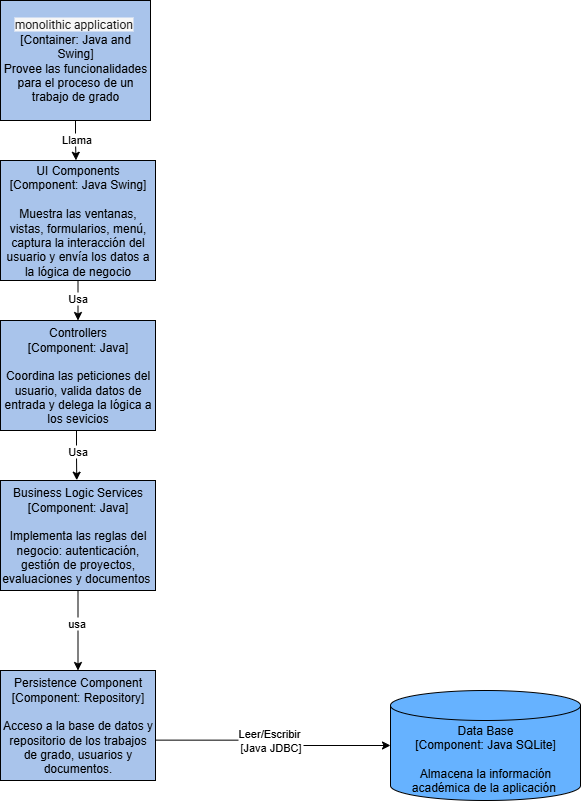

The diagram above was exported from draw.io. Its source (the exported page's mxGraphModel, read from the mxfile embedded in the PNG):
<mxGraphModel dx="1453" dy="718" grid="1" gridSize="10" guides="1" tooltips="1" connect="1" arrows="1" fold="1" page="1" pageScale="1" pageWidth="827" pageHeight="1169" math="0" shadow="0">
  <root>
    <mxCell id="0" />
    <mxCell id="1" parent="0" />
    <mxCell id="YoFImg8qx4ymV6bu2vqc-17" style="edgeStyle=orthogonalEdgeStyle;rounded=0;orthogonalLoop=1;jettySize=auto;html=1;entryX=0.487;entryY=-0.002;entryDx=0;entryDy=0;entryPerimeter=0;" parent="1" source="zA_qpYTIuud30cYkLV6w-1" target="YoFImg8qx4ymV6bu2vqc-1" edge="1">
      <mxGeometry relative="1" as="geometry" />
    </mxCell>
    <mxCell id="YoFImg8qx4ymV6bu2vqc-22" value="Llama" style="edgeLabel;html=1;align=center;verticalAlign=middle;resizable=0;points=[];" parent="YoFImg8qx4ymV6bu2vqc-17" connectable="0" vertex="1">
      <mxGeometry x="-0.0685" relative="1" as="geometry">
        <mxPoint as="offset" />
      </mxGeometry>
    </mxCell>
    <mxCell id="zA_qpYTIuud30cYkLV6w-1" value="&lt;font style=&quot;font-size: 12px;&quot;&gt;&lt;span style=&quot;color: rgb(17, 17, 17); font-family: Roboto, sans-serif; text-align: start; white-space-collapse: preserve; background-color: rgb(247, 247, 247);&quot;&gt;&lt;font style=&quot;&quot;&gt;monolithic application&lt;/font&gt;&lt;/span&gt;&amp;nbsp;&lt;/font&gt;&lt;div&gt;[Container: Java and Swing]&lt;/div&gt;&lt;div&gt;Provee las funcionalidades para el proceso de un trabajo de grado&lt;/div&gt;" style="rounded=0;whiteSpace=wrap;html=1;fillColor=#A9C4EB;" parent="1" vertex="1">
      <mxGeometry x="320" y="640" width="150" height="120" as="geometry" />
    </mxCell>
    <mxCell id="YoFImg8qx4ymV6bu2vqc-18" style="edgeStyle=orthogonalEdgeStyle;rounded=0;orthogonalLoop=1;jettySize=auto;html=1;" parent="1" source="YoFImg8qx4ymV6bu2vqc-1" target="YoFImg8qx4ymV6bu2vqc-9" edge="1">
      <mxGeometry relative="1" as="geometry" />
    </mxCell>
    <mxCell id="YoFImg8qx4ymV6bu2vqc-21" value="Usa" style="edgeLabel;html=1;align=center;verticalAlign=middle;resizable=0;points=[];" parent="YoFImg8qx4ymV6bu2vqc-18" connectable="0" vertex="1">
      <mxGeometry x="-0.1553" y="-1" relative="1" as="geometry">
        <mxPoint as="offset" />
      </mxGeometry>
    </mxCell>
    <mxCell id="YoFImg8qx4ymV6bu2vqc-1" value="UI Components&lt;div&gt;[Component: Java Swing]&lt;/div&gt;&lt;div&gt;&lt;br&gt;&lt;/div&gt;&lt;div&gt;Muestra las ventanas, vistas, formularios, menú, captura la interacción del usuario y envía los datos a la lógica de negocio&lt;/div&gt;" style="rounded=0;whiteSpace=wrap;html=1;fillColor=#A9C4EB;" parent="1" vertex="1">
      <mxGeometry x="320" y="800" width="155" height="120" as="geometry" />
    </mxCell>
    <mxCell id="YoFImg8qx4ymV6bu2vqc-9" value="Controllers&lt;br&gt;&lt;div&gt;[Component: Java]&lt;/div&gt;&lt;div&gt;&lt;br&gt;&lt;/div&gt;&lt;div&gt;Coordina las peticiones del usuario, valida datos de entrada y delega la lógica a los sevicios&lt;/div&gt;" style="rounded=0;whiteSpace=wrap;html=1;fillColor=#A9C4EB;" parent="1" vertex="1">
      <mxGeometry x="320" y="960" width="155" height="110" as="geometry" />
    </mxCell>
    <mxCell id="xnLaqaUs8sk8vL6Zo54_-2" style="edgeStyle=orthogonalEdgeStyle;rounded=0;orthogonalLoop=1;jettySize=auto;html=1;entryX=0.5;entryY=0;entryDx=0;entryDy=0;" edge="1" parent="1" source="YoFImg8qx4ymV6bu2vqc-10" target="xnLaqaUs8sk8vL6Zo54_-1">
      <mxGeometry relative="1" as="geometry" />
    </mxCell>
    <mxCell id="xnLaqaUs8sk8vL6Zo54_-3" value="usa" style="edgeLabel;html=1;align=center;verticalAlign=middle;resizable=0;points=[];" vertex="1" connectable="0" parent="xnLaqaUs8sk8vL6Zo54_-2">
      <mxGeometry x="-0.1929" y="-2" relative="1" as="geometry">
        <mxPoint as="offset" />
      </mxGeometry>
    </mxCell>
    <mxCell id="YoFImg8qx4ymV6bu2vqc-10" value="Business Logic Services&lt;div&gt;[Component: Java]&lt;/div&gt;&lt;div&gt;&lt;br&gt;&lt;/div&gt;&lt;div&gt;Implementa las reglas del negocio: autenticación, gestión de proyectos, evaluaciones y documentos&amp;nbsp;&lt;/div&gt;" style="rounded=0;whiteSpace=wrap;html=1;fillColor=#A9C4EB;" parent="1" vertex="1">
      <mxGeometry x="320" y="1120" width="155" height="110" as="geometry" />
    </mxCell>
    <mxCell id="YoFImg8qx4ymV6bu2vqc-11" value="Data Base&lt;div&gt;[Component: Java SQLite]&lt;/div&gt;&lt;div&gt;&lt;br&gt;Almacena la información académica de la aplicación&amp;nbsp;&lt;/div&gt;" style="shape=cylinder3;whiteSpace=wrap;html=1;boundedLbl=1;backgroundOutline=1;size=15;fillColor=#66B2FF;" parent="1" vertex="1">
      <mxGeometry x="710" y="1330" width="190" height="110" as="geometry" />
    </mxCell>
    <mxCell id="YoFImg8qx4ymV6bu2vqc-12" style="edgeStyle=orthogonalEdgeStyle;rounded=0;orthogonalLoop=1;jettySize=auto;html=1;entryX=0;entryY=0.5;entryDx=0;entryDy=0;entryPerimeter=0;exitX=1.002;exitY=0.633;exitDx=0;exitDy=0;exitPerimeter=0;" parent="1" source="xnLaqaUs8sk8vL6Zo54_-1" target="YoFImg8qx4ymV6bu2vqc-11" edge="1">
      <mxGeometry relative="1" as="geometry">
        <mxPoint x="640" y="1175" as="targetPoint" />
        <Array as="points" />
        <mxPoint x="480" y="1380" as="sourcePoint" />
      </mxGeometry>
    </mxCell>
    <mxCell id="YoFImg8qx4ymV6bu2vqc-13" value="Leer/Escribir&amp;nbsp;&lt;div&gt;[Java JDBC]&lt;/div&gt;" style="edgeLabel;html=1;align=center;verticalAlign=middle;resizable=0;points=[];" parent="YoFImg8qx4ymV6bu2vqc-12" connectable="0" vertex="1">
      <mxGeometry x="-0.1359" y="-1" relative="1" as="geometry">
        <mxPoint x="11" y="-1" as="offset" />
      </mxGeometry>
    </mxCell>
    <mxCell id="YoFImg8qx4ymV6bu2vqc-19" style="edgeStyle=orthogonalEdgeStyle;rounded=0;orthogonalLoop=1;jettySize=auto;html=1;entryX=0.492;entryY=-0.003;entryDx=0;entryDy=0;entryPerimeter=0;" parent="1" source="YoFImg8qx4ymV6bu2vqc-9" target="YoFImg8qx4ymV6bu2vqc-10" edge="1">
      <mxGeometry relative="1" as="geometry">
        <mxPoint x="400" y="1118" as="targetPoint" />
        <Array as="points">
          <mxPoint x="396" y="1095" />
          <mxPoint x="396" y="1095" />
        </Array>
      </mxGeometry>
    </mxCell>
    <mxCell id="YoFImg8qx4ymV6bu2vqc-20" value="Usa" style="edgeLabel;html=1;align=center;verticalAlign=middle;resizable=0;points=[];" parent="YoFImg8qx4ymV6bu2vqc-19" connectable="0" vertex="1">
      <mxGeometry x="-0.2116" relative="1" as="geometry">
        <mxPoint as="offset" />
      </mxGeometry>
    </mxCell>
    <mxCell id="xnLaqaUs8sk8vL6Zo54_-1" value="&lt;div&gt;Persistence Component&lt;/div&gt;&lt;div&gt;[Component: Repository]&lt;/div&gt;&lt;div&gt;&lt;br&gt;&lt;/div&gt;&lt;div&gt;Acceso a la base de datos y repositorio de los trabajos de grado, usuarios y documentos.&lt;/div&gt;" style="rounded=0;whiteSpace=wrap;html=1;fillColor=#A9C4EB;" vertex="1" parent="1">
      <mxGeometry x="320" y="1310" width="155" height="110" as="geometry" />
    </mxCell>
  </root>
</mxGraphModel>